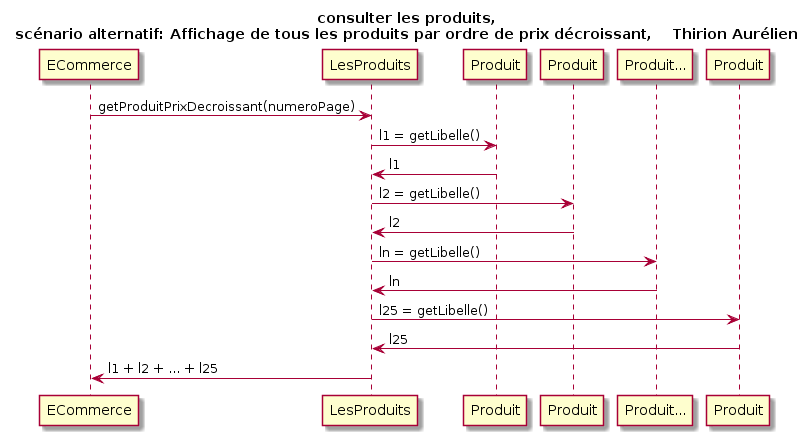

The diagram above was rendered by PlantUML. Its source (embedded in the PNG):
@startuml
Title consulter les produits,\nscénario alternatif: Affichage de tous les produits par ordre de prix décroissant,    Thirion Aurélien
participant ECommerce as e
participant LesProduits as lp
participant Produit as p1
participant Produit as p2
participant Produit... as p3
participant Produit as p4

e -> lp: getProduitPrixDecroissant(numeroPage)
lp -> p1: l1 = getLibelle()
lp <- p1: l1
lp -> p2: l2 = getLibelle()
lp <- p2: l2
lp -> p3: ln = getLibelle()
lp <- p3: ln
lp -> p4: l25 = getLibelle()
lp <- p4: l25
e <- lp : l1 + l2 + ... + l25
@enduml